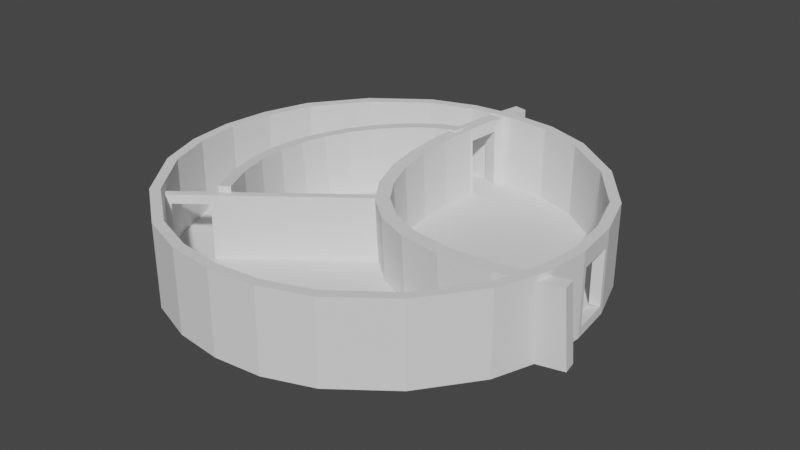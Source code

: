 # Source: LAB.blend  (saved by Blender 3.1.7; exported with 4.5.12 LTS)
import bpy
from mathutils import Matrix  # noqa: F401  (used for matrix-valued properties, if any)

bpy.ops.wm.read_factory_settings(use_empty=True)
scene = bpy.context.scene
scene.name = 'Scene'

# ---- collections
col_collection = bpy.data.collections.new('Collection'); scene.collection.children.link(col_collection)

# ---- world
world_world = bpy.data.worlds.new('World'); scene.world = world_world
world_world.use_nodes = True; world_world.node_tree.nodes.clear()
_N = world_world.node_tree.nodes; _L = world_world.node_tree.links
n0 = _N.new('ShaderNodeOutputWorld'); n0.name = 'World Output'; n0.location = (300, 300)
n1 = _N.new('ShaderNodeBackground'); n1.name = 'Background'; n1.location = (10, 300)
n1.inputs[0].default_value = (0.05088, 0.05088, 0.05088, 1.0)
_L.new(n1.outputs[0], n0.inputs[0])
n0.is_active_output = True
world_world.color = (0.05088, 0.05088, 0.05088)
world_world.use_sun_shadow = False
world_world.sun_shadow_jitter_overblur = 0.0

# ---- meshes
me_cube_001 = bpy.data.meshes.new('Cube.001')
me_cube_001.from_pydata([(-0.749, -0.7483, -0.1488), (-0.713, -0.7124, -0.1098), (-0.713, 0.7137, -0.1479), (-0.749, 0.7497, -0.1088), (0.713, -0.7124, -0.1479), (0.749, -0.7483, -0.1088), (0.713, 0.7137, -0.1479), (0.749, 0.7497, -0.1088), (2.151e-09, 1.057, -0.1488), (2.151e-09, 1.057, -0.1088), (2.151e-09, -1.068, -0.1488), (2.151e-09, -1.068, -0.1088), (-1.064, 0.0006945, -0.1488), (-1.064, 0.0006945, -0.1088), (1.064, 0.0006945, -0.1488), (1.061, 0.02491, -0.1034), (1.762e-09, 0.0006408, -0.1098), (1.762e-09, 0.0006408, -0.1479), (0.4741, 0.9514, -0.1088), (0.4741, -0.956, -0.1488), (0.4741, 0.9514, -0.1488), (0.4741, -0.956, -0.1088), (0.5065, 0.0006408, -0.1098), (0.5065, 0.0006408, -0.1479), (-0.4741, 0.9514, -0.1488), (-0.4741, -0.956, -0.1088), (-0.4741, 0.9514, -0.1088), (-0.4741, -0.956, -0.1488), (-0.5065, 0.0006408, -0.1479), (-0.5065, 0.0006408, -0.1098), (-0.9544, 0.4807, -0.1088), (0.9544, 0.4807, -0.1488), (-0.9544, 0.4807, -0.1488), (0.9544, 0.4807, -0.1088), (1.959e-09, 0.5095, -0.1098), (1.959e-09, 0.5095, -0.1479), (0.5032, 0.5082, -0.1479), (0.5032, 0.5082, -0.1098), (-0.5032, 0.5082, -0.1098), (-0.5032, 0.5082, -0.1479), (-0.9545, -0.4734, -0.1488), (0.9545, -0.4734, -0.1088), (1.956e-09, -0.5082, -0.1098), (1.956e-09, -0.5082, -0.1479), (-0.9545, -0.4734, -0.1088), (0.9545, -0.4734, -0.1488), (0.5033, -0.5038, -0.1098), (0.5033, -0.5038, -0.1479), (-0.5033, -0.5038, -0.1479), (-0.5033, -0.5038, -0.1098), (-1.04, -0.2364, -0.1088), (1.04, -0.2364, -0.1488), (-1.04, -0.2364, -0.1488), (1.04, -0.2364, -0.1088), (1.398e-09, -0.2538, -0.1098), (1.398e-09, -0.2538, -0.1479), (0.5202, -0.2516, -0.1098), (0.5202, -0.2516, -0.1479), (-0.5202, -0.2516, -0.1479), (-0.5202, -0.2516, -0.1098), (-1.035, 0.2407, -0.1488), (1.038, 0.2165, -0.1034), (1.853e-09, 0.2551, -0.1098), (1.853e-09, 0.2551, -0.1479), (0.5176, 0.2544, -0.1479), (0.5176, 0.2544, -0.1098), (-0.5176, 0.2544, -0.1098), (-0.5176, 0.2544, -0.1479), (-1.035, 0.2407, -0.1088), (1.035, 0.2407, -0.1488), (0.2371, 1.036, -0.1488), (0.2371, -1.044, -0.1088), (0.2533, 0.0006711, -0.1479), (0.2371, 1.036, -0.1088), (0.2371, -1.044, -0.1488), (0.2533, 0.0006711, -0.1098), (0.2516, 0.5248, -0.1479), (0.2516, 0.5248, -0.1098), (0.2516, -0.5219, -0.1479), (0.2516, -0.5219, -0.1098), (0.2601, -0.2606, -0.1098), (0.2601, -0.2606, -0.1479), (0.2588, 0.2627, -0.1479), (0.2588, 0.2627, -0.1098), (-0.2371, 1.033, -0.1088), (-0.2371, -1.042, -0.1488), (-0.2533, 0.0006689, -0.1098), (-0.2371, 1.033, -0.1488), (-0.2371, -1.042, -0.1088), (-0.2533, 0.0006689, -0.1479), (-0.2516, 0.5237, -0.1098), (-0.2516, 0.5237, -0.1479), (-0.2516, -0.5207, -0.1098), (-0.2516, -0.5207, -0.1479), (-0.2601, -0.26, -0.1479), (-0.2601, -0.26, -0.1098), (-0.2588, 0.2622, -0.1098), (-0.2588, 0.2622, -0.1479), (-0.9087, -0.4507, -0.1479), (-0.713, -0.7124, -0.1479), (-0.9086, 0.4577, -0.1098), (-0.713, 0.7137, -0.1098), (-0.4514, 0.9057, -0.1479), (-0.749, 0.7497, -0.1488), (0.4514, 0.9057, -0.1098), (0.713, 0.7137, -0.1098), (0.9086, 0.4577, -0.1479), (0.749, 0.7497, -0.1488), (0.9087, -0.4507, -0.1098), (0.713, -0.7124, -0.1098), (0.4514, -0.9101, -0.1479), (0.749, -0.7483, -0.1488), (-0.4514, -0.9101, -0.1098), (-0.749, -0.7483, -0.1088), (0.2257, 0.9858, -0.1478), (2.151e-09, 1.006, -0.1479), (-0.2257, 0.9837, -0.1098), (2.151e-09, 1.006, -0.1098), (-0.2257, -0.9917, -0.1478), (2.151e-09, -1.017, -0.1479), (0.2257, -0.9938, -0.1098), (2.151e-09, -1.017, -0.1098), (-0.985, 0.2291, -0.1478), (-1.013, 0.0006408, -0.1479), (-0.99, -0.2251, -0.1098), (-1.013, 0.0006408, -0.1098), (0.99, -0.2251, -0.1478), (1.013, 0.0006408, -0.1479), (0.988, 0.2049, -0.1042), (1.01, 0.02486, -0.1042), (0.2257, 0.9858, -0.1098), (0.2257, -0.9938, -0.1478), (0.4514, 0.9057, -0.1479), (0.4514, -0.9101, -0.1098), (-0.2257, 0.9837, -0.1478), (-0.2257, -0.9917, -0.1098), (-0.4514, 0.9057, -0.1098), (-0.4514, -0.9101, -0.1479), (-0.985, 0.2291, -0.1098), (0.985, 0.2291, -0.1478), (-0.9086, 0.4577, -0.1479), (0.9086, 0.4577, -0.1098), (-0.99, -0.2251, -0.1478), (0.99, -0.2251, -0.1098), (-0.9087, -0.4507, -0.1098), (0.9087, -0.4507, -0.1479), (-0.9086, 0.4577, 0.2688), (-0.713, 0.7137, 0.2688), (0.4514, 0.9057, 0.2688), (0.713, 0.7137, 0.2688), (0.9087, -0.4507, 0.2688), (0.713, -0.7124, 0.2688), (-0.4514, -0.9101, 0.2688), (-0.713, -0.7124, 0.2688), (-0.2257, 0.9837, 0.2688), (2.151e-09, 1.006, 0.2688), (0.2257, -0.9938, 0.2688), (2.151e-09, -1.017, 0.2688), (-0.99, -0.2251, 0.2688), (-1.013, 0.0006408, 0.2688), (0.988, 0.2049, 0.1817), (1.01, 0.02486, 0.1817), (0.2257, 0.9858, 0.2688), (0.4514, -0.9101, 0.2688), (-0.2257, -0.9917, 0.2688), (-0.4514, 0.9057, 0.2688), (-0.985, 0.2291, 0.2688), (0.9086, 0.4577, 0.2688), (0.99, -0.2251, 0.2688), (-0.9087, -0.4507, 0.2688), (-0.9544, 0.4807, 0.2697), (-0.749, 0.7497, 0.2697), (0.4741, 0.9514, 0.2697), (0.749, 0.7497, 0.2697), (0.9545, -0.4734, 0.2697), (0.749, -0.7483, 0.2697), (-0.4741, -0.956, 0.2697), (-0.749, -0.7483, 0.2697), (-0.2371, 1.033, 0.2697), (2.151e-09, 1.057, 0.2697), (0.2371, -1.044, 0.2697), (2.151e-09, -1.068, 0.2697), (-1.04, -0.2364, 0.2697), (-1.064, 0.0006945, 0.2697), (1.038, 0.2165, 0.1825), (1.061, 0.02491, 0.1825), (0.2371, 1.036, 0.2697), (0.4741, -0.956, 0.2697), (-0.2371, -1.042, 0.2697), (-0.4741, 0.9514, 0.2697), (-1.035, 0.2407, 0.2697), (0.9544, 0.4807, 0.2697), (1.04, -0.2364, 0.2697), (-0.9545, -0.4734, 0.2697), (0.985, 0.2291, -0.1098), (1.013, 0.0006408, -0.1098), (1.035, 0.2407, -0.1088), (1.064, 0.0006945, -0.1088), (1.064, 0.0006945, 0.2697), (1.035, 0.2407, 0.2697), (1.013, 0.0006408, 0.2688), (0.985, 0.2291, 0.2688)], [], [(32, 30, 3, 103), (20, 18, 7, 107), (45, 41, 5, 111), (27, 25, 113, 0), (47, 145, 4, 110), (49, 144, 1, 112), (79, 42, 121, 120), (93, 43, 119, 118), (74, 71, 11, 10), (87, 84, 9, 8), (97, 63, 17, 89), (83, 62, 16, 75), (66, 138, 125, 29), (64, 139, 127, 23), (69, 196, 197, 14), (52, 50, 13, 12), (82, 64, 23, 72), (194, 65, 22, 195), (111, 5, 21, 19), (108, 46, 133, 109), (78, 47, 110, 131), (70, 73, 18, 20), (96, 66, 29, 86), (122, 67, 28, 123), (103, 3, 26, 24), (98, 48, 137, 99), (92, 49, 112, 135), (85, 88, 25, 27), (2, 102, 39, 140), (116, 136, 38, 90), (105, 104, 37, 141), (114, 132, 36, 76), (107, 7, 33, 31), (132, 6, 106, 36), (136, 101, 100, 38), (130, 117, 34, 77), (134, 115, 35, 91), (60, 68, 30, 32), (95, 59, 49, 92), (142, 58, 48, 98), (81, 57, 47, 78), (143, 56, 46, 108), (0, 113, 44, 40), (94, 55, 43, 93), (80, 54, 42, 79), (59, 124, 144, 49), (57, 126, 145, 47), (51, 53, 41, 45), (14, 197, 53, 51), (23, 127, 126, 57), (29, 125, 124, 59), (75, 16, 54, 80), (89, 17, 55, 94), (195, 22, 56, 143), (72, 23, 57, 81), (123, 28, 58, 142), (86, 29, 59, 95), (40, 44, 50, 52), (12, 13, 68, 60), (140, 39, 67, 122), (90, 38, 66, 96), (141, 37, 65, 194), (76, 36, 64, 82), (31, 33, 196, 69), (36, 106, 139, 64), (38, 100, 138, 66), (77, 34, 62, 83), (91, 35, 63, 97), (37, 77, 83, 65), (35, 76, 82, 63), (17, 72, 81, 55), (22, 75, 80, 56), (56, 80, 79, 46), (55, 81, 78, 43), (104, 130, 77, 37), (115, 114, 76, 35), (8, 9, 73, 70), (43, 78, 131, 119), (63, 82, 72, 17), (65, 83, 75, 22), (19, 21, 71, 74), (46, 79, 120, 133), (39, 91, 97, 67), (34, 90, 96, 62), (16, 86, 95, 54), (28, 89, 94, 58), (58, 94, 93, 48), (54, 95, 92, 42), (102, 134, 91, 39), (117, 116, 90, 34), (10, 11, 88, 85), (42, 92, 135, 121), (62, 96, 86, 16), (67, 97, 89, 28), (24, 26, 84, 87), (48, 93, 118, 137), (0, 40, 98, 99), (109, 133, 163, 151), (103, 24, 102, 2), (84, 26, 189, 178), (107, 31, 106, 6), (108, 109, 151, 150), (111, 19, 110, 4), (124, 125, 159, 158), (8, 70, 114, 115), (44, 113, 177, 193), (10, 85, 118, 119), (7, 18, 172, 173), (12, 60, 122, 123), (121, 135, 164, 157), (14, 51, 126, 127), (18, 73, 186, 172), (41, 53, 192, 174), (19, 74, 131, 110), (20, 107, 6, 132), (73, 9, 179, 186), (24, 87, 134, 102), (200, 195, 15, 185), (101, 136, 165, 147), (27, 0, 99, 137), (105, 141, 167, 149), (31, 69, 139, 106), (32, 103, 2, 140), (3, 30, 170, 171), (40, 52, 142, 98), (130, 104, 148, 162), (195, 143, 168, 200), (45, 111, 4, 145), (71, 21, 187, 180), (51, 45, 145, 126), (52, 12, 123, 142), (104, 105, 149, 148), (60, 32, 140, 122), (117, 130, 162, 155), (135, 112, 152, 164), (69, 14, 127, 139), (70, 20, 132, 114), (33, 7, 173, 191), (13, 50, 182, 183), (74, 10, 119, 131), (125, 138, 166, 159), (85, 27, 137, 118), (87, 8, 115, 134), (136, 116, 154, 165), (171, 170, 146, 147), (173, 172, 148, 149), (175, 174, 150, 151), (177, 176, 152, 153), (179, 178, 154, 155), (181, 180, 156, 157), (183, 182, 158, 159), (198, 199, 201, 200), (172, 186, 162, 148), (187, 175, 151, 163), (176, 188, 164, 152), (189, 171, 147, 165), (170, 190, 166, 146), (191, 173, 149, 167), (174, 192, 168, 150), (193, 177, 153, 169), (182, 193, 169, 158), (192, 198, 200, 168), (199, 191, 167, 201), (190, 183, 159, 166), (180, 187, 163, 156), (186, 179, 155, 162), (178, 189, 165, 154), (188, 181, 157, 164), (5, 41, 174, 175), (50, 44, 193, 182), (195, 194, 61, 15), (141, 194, 201, 167), (21, 5, 175, 187), (143, 108, 150, 168), (112, 1, 153, 152), (88, 11, 181, 188), (113, 25, 176, 177), (25, 88, 188, 176), (53, 197, 198, 192), (26, 3, 171, 189), (1, 144, 169, 153), (116, 117, 155, 154), (9, 84, 178, 179), (196, 33, 191, 199), (30, 68, 190, 170), (120, 121, 157, 156), (11, 71, 180, 181), (100, 101, 147, 146), (68, 13, 183, 190), (144, 124, 158, 169), (138, 100, 146, 166), (133, 120, 156, 163), (129, 128, 194, 195), (61, 15, 197, 196), (15, 185, 198, 197), (184, 61, 196, 199), (161, 129, 195, 200), (160, 161, 200, 201), (185, 184, 199, 198), (128, 160, 201, 194), (61, 184, 160, 128), (161, 160, 184, 185)])
_uv = me_cube_001.uv_layers.new(name='UVMap')
_uv.uv.foreach_set('vector', [0.375, 0.1883, 0.625, 0.1883, 0.625, 0.25, 0.375, 0.25, 0.375, 0.4375, 0.625, 0.4375, 0.625, 0.5, 0.375, 0.5, 0.375, 0.6875, 0.625, 0.6875, 0.625, 0.75, 0.375, 0.75, 0.375, 0.9375, 0.625, 0.9375, 0.625, 1.0, 0.375, 1.0, 0.3125, 0.6875, 0.375, 0.6875, 0.375, 0.75, 0.3125, 0.75, 0.8125, 0.6875, 0.875, 0.6875, 0.875, 0.75, 0.8125, 0.75, 0.7187, 0.6896, 0.75, 0.6875, 0.75, 0.75, 0.7186, 0.754, 0.2187, 0.6895, 0.25, 0.6875, 0.25, 0.75, 0.2186, 0.7538, 0.3752, 0.8447, 0.6248, 0.8447, 0.625, 0.875, 0.375, 0.875, 0.3752, 0.3446, 0.6248, 0.3446, 0.625, 0.375, 0.375, 0.375, 0.2187, 0.5924, 0.25, 0.5934, 0.25, 0.625, 0.2188, 0.625, 0.7187, 0.5924, 0.75, 0.5934, 0.75, 0.625, 0.7188, 0.625, 0.8125, 0.5934, 0.875, 0.5934, 0.875, 0.625, 0.8125, 0.625, 0.3125, 0.5934, 0.375, 0.5934, 0.375, 0.625, 0.3125, 0.625, 0.375, 0.5934, 0.625, 0.5934, 0.625, 0.625, 0.375, 0.625, 0.375, 0.09375, 0.625, 0.09375, 0.625, 0.125, 0.375, 0.125, 0.2813, 0.5924, 0.3125, 0.5934, 0.3125, 0.625, 0.2812, 0.625, 0.625, 0.5934, 0.6875, 0.5934, 0.6875, 0.625, 0.625, 0.625, 0.375, 0.75, 0.625, 0.75, 0.625, 0.8125, 0.375, 0.8125, 0.625, 0.6875, 0.6875, 0.6875, 0.6875, 0.75, 0.625, 0.75, 0.2813, 0.6896, 0.3125, 0.6875, 0.3125, 0.75, 0.2814, 0.754, 0.3752, 0.4054, 0.6248, 0.4054, 0.625, 0.4375, 0.375, 0.4375, 0.7813, 0.5924, 0.8125, 0.5934, 0.8125, 0.625, 0.7812, 0.625, 0.125, 0.5934, 0.1875, 0.5934, 0.1875, 0.625, 0.125, 0.625, 0.375, 0.25, 0.625, 0.25, 0.625, 0.3125, 0.375, 0.3125, 0.125, 0.6875, 0.1875, 0.6875, 0.1875, 0.75, 0.125, 0.75, 0.7813, 0.6895, 0.8125, 0.6875, 0.8125, 0.75, 0.7814, 0.7538, 0.3752, 0.9054, 0.6248, 0.9054, 0.625, 0.9375, 0.375, 0.9375, 0.125, 0.5, 0.1875, 0.5, 0.1875, 0.5617, 0.125, 0.5617, 0.7814, 0.4962, 0.8125, 0.5, 0.8125, 0.5617, 0.7813, 0.5597, 0.625, 0.5, 0.6875, 0.5, 0.6875, 0.5617, 0.625, 0.5617, 0.2814, 0.4959, 0.3125, 0.5, 0.3125, 0.5617, 0.2813, 0.5596, 0.375, 0.5, 0.625, 0.5, 0.625, 0.5617, 0.375, 0.5617, 0.3125, 0.5, 0.375, 0.5, 0.375, 0.5617, 0.3125, 0.5617, 0.8125, 0.5, 0.875, 0.5, 0.875, 0.5617, 0.8125, 0.5617, 0.7186, 0.4959, 0.75, 0.5, 0.75, 0.5617, 0.7187, 0.5596, 0.2186, 0.4962, 0.25, 0.5, 0.25, 0.5617, 0.2187, 0.5597, 0.375, 0.1566, 0.625, 0.1566, 0.625, 0.1883, 0.375, 0.1883, 0.7813, 0.6572, 0.8125, 0.6562, 0.8125, 0.6875, 0.7813, 0.6895, 0.125, 0.6562, 0.1875, 0.6563, 0.1875, 0.6875, 0.125, 0.6875, 0.2813, 0.6572, 0.3125, 0.6562, 0.3125, 0.6875, 0.2813, 0.6896, 0.625, 0.6562, 0.6875, 0.6563, 0.6875, 0.6875, 0.625, 0.6875, 0.375, 0.0, 0.625, 0.0, 0.625, 0.0625, 0.375, 0.0625, 0.2187, 0.6572, 0.25, 0.6562, 0.25, 0.6875, 0.2187, 0.6895, 0.7187, 0.6572, 0.75, 0.6562, 0.75, 0.6875, 0.7187, 0.6896, 0.8125, 0.6562, 0.875, 0.6562, 0.875, 0.6875, 0.8125, 0.6875, 0.3125, 0.6562, 0.375, 0.6562, 0.375, 0.6875, 0.3125, 0.6875, 0.375, 0.6562, 0.625, 0.6562, 0.625, 0.6875, 0.375, 0.6875, 0.375, 0.625, 0.625, 0.625, 0.625, 0.6562, 0.375, 0.6562, 0.3125, 0.625, 0.375, 0.625, 0.375, 0.6562, 0.3125, 0.6562, 0.8125, 0.625, 0.875, 0.625, 0.875, 0.6562, 0.8125, 0.6562, 0.7188, 0.625, 0.75, 0.625, 0.75, 0.6562, 0.7187, 0.6572, 0.2188, 0.625, 0.25, 0.625, 0.25, 0.6562, 0.2187, 0.6572, 0.625, 0.625, 0.6875, 0.625, 0.6875, 0.6563, 0.625, 0.6562, 0.2812, 0.625, 0.3125, 0.625, 0.3125, 0.6562, 0.2813, 0.6572, 0.125, 0.625, 0.1875, 0.625, 0.1875, 0.6563, 0.125, 0.6562, 0.7812, 0.625, 0.8125, 0.625, 0.8125, 0.6562, 0.7813, 0.6572, 0.375, 0.0625, 0.625, 0.0625, 0.625, 0.09375, 0.375, 0.09375, 0.375, 0.125, 0.625, 0.125, 0.625, 0.1566, 0.375, 0.1566, 0.125, 0.5617, 0.1875, 0.5617, 0.1875, 0.5934, 0.125, 0.5934, 0.7813, 0.5597, 0.8125, 0.5617, 0.8125, 0.5934, 0.7813, 0.5924, 0.625, 0.5617, 0.6875, 0.5617, 0.6875, 0.5934, 0.625, 0.5934, 0.2813, 0.5596, 0.3125, 0.5617, 0.3125, 0.5934, 0.2813, 0.5924, 0.375, 0.5617, 0.625, 0.5617, 0.625, 0.5934, 0.375, 0.5934, 0.3125, 0.5617, 0.375, 0.5617, 0.375, 0.5934, 0.3125, 0.5934, 0.8125, 0.5617, 0.875, 0.5617, 0.875, 0.5934, 0.8125, 0.5934, 0.7187, 0.5596, 0.75, 0.5617, 0.75, 0.5934, 0.7187, 0.5924, 0.2187, 0.5597, 0.25, 0.5617, 0.25, 0.5934, 0.2187, 0.5924, 0.6875, 0.5617, 0.7187, 0.5596, 0.7187, 0.5924, 0.6875, 0.5934, 0.25, 0.5617, 0.2813, 0.5596, 0.2813, 0.5924, 0.25, 0.5934, 0.25, 0.625, 0.2812, 0.625, 0.2813, 0.6572, 0.25, 0.6562, 0.6875, 0.625, 0.7188, 0.625, 0.7187, 0.6572, 0.6875, 0.6563, 0.6875, 0.6563, 0.7187, 0.6572, 0.7187, 0.6896, 0.6875, 0.6875, 0.25, 0.6562, 0.2813, 0.6572, 0.2813, 0.6896, 0.25, 0.6875, 0.6875, 0.5, 0.7186, 0.4959, 0.7187, 0.5596, 0.6875, 0.5617, 0.25, 0.5, 0.2814, 0.4959, 0.2813, 0.5596, 0.25, 0.5617, 0.375, 0.375, 0.625, 0.375, 0.6248, 0.4054, 0.3752, 0.4054, 0.25, 0.6875, 0.2813, 0.6896, 0.2814, 0.754, 0.25, 0.75, 0.25, 0.5934, 0.2813, 0.5924, 0.2812, 0.625, 0.25, 0.625, 0.6875, 0.5934, 0.7187, 0.5924, 0.7188, 0.625, 0.6875, 0.625, 0.375, 0.8125, 0.625, 0.8125, 0.6248, 0.8447, 0.3752, 0.8447, 0.6875, 0.6875, 0.7187, 0.6896, 0.7186, 0.754, 0.6875, 0.75, 0.1875, 0.5617, 0.2187, 0.5597, 0.2187, 0.5924, 0.1875, 0.5934, 0.75, 0.5617, 0.7813, 0.5597, 0.7813, 0.5924, 0.75, 0.5934, 0.75, 0.625, 0.7812, 0.625, 0.7813, 0.6572, 0.75, 0.6562, 0.1875, 0.625, 0.2188, 0.625, 0.2187, 0.6572, 0.1875, 0.6563, 0.1875, 0.6563, 0.2187, 0.6572, 0.2187, 0.6895, 0.1875, 0.6875, 0.75, 0.6562, 0.7813, 0.6572, 0.7813, 0.6895, 0.75, 0.6875, 0.1875, 0.5, 0.2186, 0.4962, 0.2187, 0.5597, 0.1875, 0.5617, 0.75, 0.5, 0.7814, 0.4962, 0.7813, 0.5597, 0.75, 0.5617, 0.375, 0.875, 0.625, 0.875, 0.6248, 0.9054, 0.3752, 0.9054, 0.75, 0.6875, 0.7813, 0.6895, 0.7814, 0.7538, 0.75, 0.75, 0.75, 0.5934, 0.7813, 0.5924, 0.7812, 0.625, 0.75, 0.625, 0.1875, 0.5934, 0.2187, 0.5924, 0.2188, 0.625, 0.1875, 0.625, 0.375, 0.3125, 0.625, 0.3125, 0.6248, 0.3446, 0.3752, 0.3446, 0.1875, 0.6875, 0.2187, 0.6895, 0.2186, 0.7538, 0.1875, 0.75, 0.375, 0.0, 0.375, 0.0625, 0.375, 0.0625, 0.375, 0.0, 0.625, 0.75, 0.6875, 0.75, 0.6875, 0.75, 0.625, 0.75, 0.375, 0.25, 0.375, 0.3125, 0.375, 0.3125, 0.375, 0.25, 0.6248, 0.3446, 0.625, 0.3125, 0.625, 0.3125, 0.6248, 0.3446, 0.375, 0.5, 0.375, 0.5617, 0.375, 0.5617, 0.375, 0.5, 0.625, 0.6875, 0.625, 0.75, 0.625, 0.75, 0.625, 0.6875, 0.375, 0.75, 0.375, 0.8125, 0.375, 0.8125, 0.375, 0.75, 0.875, 0.6562, 0.875, 0.625, 0.875, 0.625, 0.875, 0.6562, 0.375, 0.375, 0.3752, 0.4054, 0.3752, 0.4054, 0.375, 0.375, 0.625, 0.0625, 0.625, 0.0, 0.625, 0.0, 0.625, 0.0625, 0.375, 0.875, 0.3752, 0.9054, 0.3752, 0.9054, 0.375, 0.875, 0.625, 0.5, 0.625, 0.4375, 0.625, 0.4375, 0.625, 0.5, 0.375, 0.125, 0.375, 0.1566, 0.375, 0.1566, 0.375, 0.125, 0.75, 0.75, 0.7814, 0.7538, 0.7814, 0.7538, 0.75, 0.75, 0.375, 0.625, 0.375, 0.6562, 0.375, 0.6562, 0.375, 0.625, 0.625, 0.4375, 0.6248, 0.4054, 0.6248, 0.4054, 0.625, 0.4375, 0.625, 0.6875, 0.625, 0.6562, 0.625, 0.6562, 0.625, 0.6875, 0.375, 0.8125, 0.3752, 0.8447, 0.3752, 0.8447, 0.375, 0.8125, 0.375, 0.4375, 0.375, 0.5, 0.375, 0.5, 0.375, 0.4375, 0.6248, 0.4054, 0.625, 0.375, 0.625, 0.375, 0.6248, 0.4054, 0.375, 0.3125, 0.3752, 0.3446, 0.3752, 0.3446, 0.375, 0.3125, 0.625, 0.625, 0.625, 0.625, 0.625, 0.6218, 0.625, 0.6218, 0.875, 0.5, 0.8125, 0.5, 0.8125, 0.5, 0.875, 0.5, 0.375, 0.9375, 0.375, 1.0, 0.375, 1.0, 0.375, 0.9375, 0.625, 0.5, 0.625, 0.5617, 0.625, 0.5617, 0.625, 0.5, 0.375, 0.5617, 0.375, 0.5934, 0.375, 0.5934, 0.375, 0.5617, 0.375, 0.1883, 0.375, 0.25, 0.375, 0.25, 0.375, 0.1883, 0.625, 0.25, 0.625, 0.1883, 0.625, 0.1883, 0.625, 0.25, 0.375, 0.0625, 0.375, 0.09375, 0.375, 0.09375, 0.375, 0.0625, 0.7186, 0.4959, 0.6875, 0.5, 0.6875, 0.5, 0.7186, 0.4959, 0.625, 0.625, 0.625, 0.6562, 0.625, 0.6562, 0.625, 0.625, 0.375, 0.6875, 0.375, 0.75, 0.375, 0.75, 0.375, 0.6875, 0.6248, 0.8447, 0.625, 0.8125, 0.625, 0.8125, 0.6248, 0.8447, 0.375, 0.6562, 0.375, 0.6875, 0.375, 0.6875, 0.375, 0.6562, 0.375, 0.09375, 0.375, 0.125, 0.375, 0.125, 0.375, 0.09375, 0.6875, 0.5, 0.625, 0.5, 0.625, 0.5, 0.6875, 0.5, 0.375, 0.1566, 0.375, 0.1883, 0.375, 0.1883, 0.375, 0.1566, 0.75, 0.5, 0.7186, 0.4959, 0.7186, 0.4959, 0.75, 0.5, 0.7814, 0.7538, 0.8125, 0.75, 0.8125, 0.75, 0.7814, 0.7538, 0.375, 0.5934, 0.375, 0.625, 0.375, 0.625, 0.375, 0.5934, 0.3752, 0.4054, 0.375, 0.4375, 0.375, 0.4375, 0.3752, 0.4054, 0.625, 0.5617, 0.625, 0.5, 0.625, 0.5, 0.625, 0.5617, 0.625, 0.125, 0.625, 0.09375, 0.625, 0.09375, 0.625, 0.125, 0.3752, 0.8447, 0.375, 0.875, 0.375, 0.875, 0.3752, 0.8447, 0.875, 0.625, 0.875, 0.5934, 0.875, 0.5934, 0.875, 0.625, 0.3752, 0.9054, 0.375, 0.9375, 0.375, 0.9375, 0.3752, 0.9054, 0.3752, 0.3446, 0.375, 0.375, 0.375, 0.375, 0.3752, 0.3446, 0.8125, 0.5, 0.7814, 0.4962, 0.7814, 0.4962, 0.8125, 0.5, 0.625, 0.25, 0.625, 0.1883, 0.625, 0.1883, 0.625, 0.25, 0.625, 0.5, 0.625, 0.4375, 0.625, 0.4375, 0.625, 0.5, 0.625, 0.75, 0.625, 0.6875, 0.625, 0.6875, 0.625, 0.75, 0.625, 1.0, 0.625, 0.9375, 0.625, 0.9375, 0.625, 1.0, 0.625, 0.375, 0.6248, 0.3446, 0.6248, 0.3446, 0.625, 0.375, 0.625, 0.875, 0.6248, 0.8447, 0.6248, 0.8447, 0.625, 0.875, 0.625, 0.125, 0.625, 0.09375, 0.625, 0.09375, 0.625, 0.125, 0.625, 0.625, 0.625, 0.5934, 0.625, 0.5934, 0.625, 0.625, 0.625, 0.4375, 0.6248, 0.4054, 0.6248, 0.4054, 0.625, 0.4375, 0.625, 0.8125, 0.625, 0.75, 0.625, 0.75, 0.625, 0.8125, 0.625, 0.9375, 0.6248, 0.9054, 0.6248, 0.9054, 0.625, 0.9375, 0.625, 0.3125, 0.625, 0.25, 0.625, 0.25, 0.625, 0.3125, 0.625, 0.1883, 0.625, 0.1566, 0.625, 0.1566, 0.625, 0.1883, 0.625, 0.5617, 0.625, 0.5, 0.625, 0.5, 0.625, 0.5617, 0.625, 0.6875, 0.625, 0.6562, 0.625, 0.6562, 0.625, 0.6875, 0.625, 0.0625, 0.625, 0.0, 0.625, 0.0, 0.625, 0.0625, 0.625, 0.09375, 0.625, 0.0625, 0.625, 0.0625, 0.625, 0.09375, 0.625, 0.6562, 0.625, 0.625, 0.625, 0.625, 0.625, 0.6562, 0.625, 0.5934, 0.625, 0.5617, 0.625, 0.5617, 0.625, 0.5934, 0.625, 0.1566, 0.625, 0.125, 0.625, 0.125, 0.625, 0.1566, 0.6248, 0.8447, 0.625, 0.8125, 0.625, 0.8125, 0.6248, 0.8447, 0.6248, 0.4054, 0.625, 0.375, 0.625, 0.375, 0.6248, 0.4054, 0.6248, 0.3446, 0.625, 0.3125, 0.625, 0.3125, 0.6248, 0.3446, 0.6248, 0.9054, 0.625, 0.875, 0.625, 0.875, 0.6248, 0.9054, 0.625, 0.75, 0.625, 0.6875, 0.625, 0.6875, 0.625, 0.75, 0.625, 0.09375, 0.625, 0.0625, 0.625, 0.0625, 0.625, 0.09375, 0.625, 0.625, 0.625, 0.5934, 0.625, 0.5966, 0.625, 0.6218, 0.625, 0.5617, 0.625, 0.5934, 0.625, 0.5934, 0.625, 0.5617, 0.625, 0.8125, 0.625, 0.75, 0.625, 0.75, 0.625, 0.8125, 0.625, 0.6562, 0.625, 0.6875, 0.625, 0.6875, 0.625, 0.6562, 0.8125, 0.75, 0.875, 0.75, 0.875, 0.75, 0.8125, 0.75, 0.6248, 0.9054, 0.625, 0.875, 0.625, 0.875, 0.6248, 0.9054, 0.625, 1.0, 0.625, 0.9375, 0.625, 0.9375, 0.625, 1.0, 0.625, 0.9375, 0.6248, 0.9054, 0.6248, 0.9054, 0.625, 0.9375, 0.625, 0.6562, 0.625, 0.625, 0.625, 0.625, 0.625, 0.6562, 0.625, 0.3125, 0.625, 0.25, 0.625, 0.25, 0.625, 0.3125, 0.875, 0.75, 0.875, 0.6875, 0.875, 0.6875, 0.875, 0.75, 0.7814, 0.4962, 0.75, 0.5, 0.75, 0.5, 0.7814, 0.4962, 0.625, 0.375, 0.6248, 0.3446, 0.6248, 0.3446, 0.625, 0.375, 0.625, 0.5934, 0.625, 0.5617, 0.625, 0.5617, 0.625, 0.5934, 0.625, 0.1883, 0.625, 0.1566, 0.625, 0.1566, 0.625, 0.1883, 0.7186, 0.754, 0.75, 0.75, 0.75, 0.75, 0.7186, 0.754, 0.625, 0.875, 0.6248, 0.8447, 0.6248, 0.8447, 0.625, 0.875, 0.875, 0.5617, 0.875, 0.5, 0.875, 0.5, 0.875, 0.5617, 0.625, 0.1566, 0.625, 0.125, 0.625, 0.125, 0.625, 0.1566, 0.875, 0.6875, 0.875, 0.6562, 0.875, 0.6562, 0.875, 0.6875, 0.875, 0.5934, 0.875, 0.5617, 0.875, 0.5617, 0.875, 0.5934, 0.6875, 0.75, 0.7186, 0.754, 0.7186, 0.754, 0.6875, 0.75, 0.625, 0.6216, 0.625, 0.5967, 0.625, 0.5934, 0.625, 0.625, 0.625, 0.5966, 0.625, 0.6218, 0.625, 0.625, 0.625, 0.5934, 0.625, 0.6218, 0.625, 0.6218, 0.625, 0.625, 0.625, 0.625, 0.625, 0.5966, 0.625, 0.5966, 0.625, 0.5934, 0.625, 0.5934, 0.625, 0.6216, 0.625, 0.6216, 0.625, 0.625, 0.625, 0.625, 0.625, 0.5967, 0.625, 0.6216, 0.625, 0.625, 0.625, 0.5934, 0.625, 0.6218, 0.625, 0.5966, 0.625, 0.5934, 0.625, 0.625, 0.625, 0.5967, 0.625, 0.5967, 0.625, 0.5934, 0.625, 0.5934, 0.625, 0.5966, 0.625, 0.5966, 0.625, 0.5967, 0.625, 0.5967, 0.625, 0.6216, 0.625, 0.5967, 0.625, 0.5966, 0.625, 0.6218])
me_cube_001.use_remesh_fix_poles = True
me_cube_001.use_remesh_preserve_attributes = False
me_cube_001.update()
me_beziercurve = bpy.data.meshes.new('BezierCurve')
me_beziercurve.from_pydata([(-0.1093, 16.68, -2.762), (-0.1093, 16.68, 3.238), (-0.7637, 13.81, -3.797), (-0.7815, 13.68, 2.158), (-1.01, 11.45, -3.838), (-1.038, 11.22, 2.114), (-1.305, 8.605, -2.963), (-1.344, 8.352, 3.032), (-1.246, 6.017, -3.083), (-1.284, 5.721, 2.909), (-0.8519, 3.597, -3.207), (-0.8858, 3.279, 2.784), (-0.05838, 1.412, -3.321), (-0.09258, 1.095, 2.671), (1.202, -0.4669, -3.41), (1.152, -0.7617, 2.582), (2.995, -1.964, -3.461), (2.907, -2.227, 2.532), (5.38, -3.002, -3.459), (5.235, -3.24, 2.534), (8.412, -3.507, -3.39), (8.206, -3.734, 2.603), (12.15, -3.412, -3.239), (11.89, -3.639, 2.751), (16.65, -2.648, -2.994), (16.34, -2.883, 2.994), (-1.088, 16.88, -2.762), (-1.088, 16.88, 3.238), (-1.747, 14.07, -3.797), (-1.765, 13.95, 2.157), (-2.003, 11.62, -3.841), (-2.031, 11.39, 2.112), (-2.305, 8.633, -2.968), (-2.344, 8.38, 3.026), (-2.242, 5.926, -3.094), (-2.279, 5.63, 2.899), (-1.82, 3.346, -3.226), (-1.854, 3.027, 2.766), (-0.9503, 0.9607, -3.35), (-0.9845, 0.6436, 2.642), (0.4585, -1.135, -3.449), (0.409, -1.429, 2.543), (2.47, -2.814, -3.506), (2.382, -3.077, 2.487), (5.097, -3.96, -3.504), (4.952, -4.198, 2.49), (8.343, -4.504, -3.43), (8.138, -4.731, 2.563), (12.25, -4.406, -3.273), (11.98, -4.634, 2.717), (16.82, -3.633, -3.024), (16.51, -3.868, 2.964), (-0.6744, 14.0, -3.886), (-0.6964, 13.9, 3.21), (-1.129, 11.1, 3.137), (-1.094, 11.29, -3.958), (-1.658, 14.18, -3.887), (-1.68, 14.08, 3.21), (-2.122, 11.22, 3.135), (-2.087, 11.41, -3.96)], [], [(1, 53, 52, 0), (54, 7, 6, 55), (7, 9, 8, 6), (9, 11, 10, 8), (11, 13, 12, 10), (13, 15, 14, 12), (15, 17, 16, 14), (17, 19, 18, 16), (19, 21, 20, 18), (21, 23, 22, 20), (23, 25, 24, 22), (27, 26, 56, 57), (58, 59, 32, 33), (33, 32, 34, 35), (35, 34, 36, 37), (37, 36, 38, 39), (39, 38, 40, 41), (41, 40, 42, 43), (43, 42, 44, 45), (45, 44, 46, 47), (47, 46, 48, 49), (49, 48, 50, 51), (1, 0, 26, 27), (53, 1, 27, 57), (0, 52, 56, 26), (54, 53, 57, 58), (52, 55, 59, 56), (7, 54, 58, 33), (55, 6, 32, 59), (9, 7, 33, 35), (6, 8, 34, 32), (11, 9, 35, 37), (8, 10, 36, 34), (13, 11, 37, 39), (10, 12, 38, 36), (15, 13, 39, 41), (12, 14, 40, 38), (17, 15, 41, 43), (14, 16, 42, 40), (19, 17, 43, 45), (16, 18, 44, 42), (21, 19, 45, 47), (18, 20, 46, 44), (23, 21, 47, 49), (20, 22, 48, 46), (25, 23, 49, 51), (24, 25, 51, 50), (22, 24, 50, 48), (3, 2, 52, 53), (5, 3, 53, 54), (4, 5, 54, 55), (2, 4, 55, 52), (28, 29, 57, 56), (29, 31, 58, 57), (31, 30, 59, 58), (30, 28, 56, 59), (3, 29, 28, 2), (5, 4, 30, 31), (5, 31, 29, 3)])
_uv = me_beziercurve.uv_layers.new(name='UVMap')
_uv.uv.foreach_set('vector', [0.0, 1.0, 0.08333, 1.0, 0.08333, 0.0, 0.0, 0.0, 0.1667, 1.0, 0.25, 1.0, 0.25, 0.0, 0.1667, 0.0, 0.25, 1.0, 0.3333, 1.0, 0.3333, 0.0, 0.25, 0.0, 0.3333, 1.0, 0.4167, 1.0, 0.4167, 0.0, 0.3333, 0.0, 0.4167, 1.0, 0.5, 1.0, 0.5, 0.0, 0.4167, 0.0, 0.5, 1.0, 0.5833, 1.0, 0.5833, 0.0, 0.5, 0.0, 0.5833, 1.0, 0.6667, 1.0, 0.6667, 0.0, 0.5833, 0.0, 0.6667, 1.0, 0.75, 1.0, 0.75, 0.0, 0.6667, 0.0, 0.75, 1.0, 0.8333, 1.0, 0.8333, 0.0, 0.75, 0.0, 0.8333, 1.0, 0.9167, 1.0, 0.9167, 0.0, 0.8333, 0.0, 0.9167, 1.0, 1.0, 1.0, 1.0, 0.0, 0.9167, 0.0, 0.0, 1.0, 0.0, 0.0, 0.08333, 0.0, 0.08333, 1.0, 0.1667, 1.0, 0.1667, 0.0, 0.25, 0.0, 0.25, 1.0, 0.25, 1.0, 0.25, 0.0, 0.3333, 0.0, 0.3333, 1.0, 0.3333, 1.0, 0.3333, 0.0, 0.4167, 0.0, 0.4167, 1.0, 0.4167, 1.0, 0.4167, 0.0, 0.5, 0.0, 0.5, 1.0, 0.5, 1.0, 0.5, 0.0, 0.5833, 0.0, 0.5833, 1.0, 0.5833, 1.0, 0.5833, 0.0, 0.6667, 0.0, 0.6667, 1.0, 0.6667, 1.0, 0.6667, 0.0, 0.75, 0.0, 0.75, 1.0, 0.75, 1.0, 0.75, 0.0, 0.8333, 0.0, 0.8333, 1.0, 0.8333, 1.0, 0.8333, 0.0, 0.9167, 0.0, 0.9167, 1.0, 0.9167, 1.0, 0.9167, 0.0, 1.0, 0.0, 1.0, 1.0, 0.0, 1.0, 0.0, 0.0, 0.0, 0.0, 0.0, 1.0, 0.08333, 1.0, 0.0, 1.0, 0.0, 1.0, 0.08333, 1.0, 0.0, 0.0, 0.08333, 0.0, 0.08333, 0.0, 0.0, 0.0, 0.1667, 1.0, 0.08333, 1.0, 0.08333, 1.0, 0.1667, 1.0, 0.08333, 0.0, 0.1667, 0.0, 0.1667, 0.0, 0.08333, 0.0, 0.25, 1.0, 0.1667, 1.0, 0.1667, 1.0, 0.25, 1.0, 0.1667, 0.0, 0.25, 0.0, 0.25, 0.0, 0.1667, 0.0, 0.3333, 1.0, 0.25, 1.0, 0.25, 1.0, 0.3333, 1.0, 0.25, 0.0, 0.3333, 0.0, 0.3333, 0.0, 0.25, 0.0, 0.4167, 1.0, 0.3333, 1.0, 0.3333, 1.0, 0.4167, 1.0, 0.3333, 0.0, 0.4167, 0.0, 0.4167, 0.0, 0.3333, 0.0, 0.5, 1.0, 0.4167, 1.0, 0.4167, 1.0, 0.5, 1.0, 0.4167, 0.0, 0.5, 0.0, 0.5, 0.0, 0.4167, 0.0, 0.5833, 1.0, 0.5, 1.0, 0.5, 1.0, 0.5833, 1.0, 0.5, 0.0, 0.5833, 0.0, 0.5833, 0.0, 0.5, 0.0, 0.6667, 1.0, 0.5833, 1.0, 0.5833, 1.0, 0.6667, 1.0, 0.5833, 0.0, 0.6667, 0.0, 0.6667, 0.0, 0.5833, 0.0, 0.75, 1.0, 0.6667, 1.0, 0.6667, 1.0, 0.75, 1.0, 0.6667, 0.0, 0.75, 0.0, 0.75, 0.0, 0.6667, 0.0, 0.8333, 1.0, 0.75, 1.0, 0.75, 1.0, 0.8333, 1.0, 0.75, 0.0, 0.8333, 0.0, 0.8333, 0.0, 0.75, 0.0, 0.9167, 1.0, 0.8333, 1.0, 0.8333, 1.0, 0.9167, 1.0, 0.8333, 0.0, 0.9167, 0.0, 0.9167, 0.0, 0.8333, 0.0, 1.0, 1.0, 0.9167, 1.0, 0.9167, 1.0, 1.0, 1.0, 1.0, 0.0, 1.0, 1.0, 1.0, 1.0, 1.0, 0.0, 0.9167, 0.0, 1.0, 0.0, 1.0, 0.0, 0.9167, 0.0, 0.1002, 0.9048, 0.1006, 0.09521, 0.08333, 0.0, 0.08333, 1.0, 0.1498, 0.9048, 0.1002, 0.9048, 0.08333, 1.0, 0.1667, 1.0, 0.1494, 0.09521, 0.1498, 0.9048, 0.1667, 1.0, 0.1667, 0.0, 0.1006, 0.09521, 0.1494, 0.09521, 0.1667, 0.0, 0.08333, 0.0, 0.1002, 0.09521, 0.09984, 0.9048, 0.08333, 1.0, 0.08333, 0.0, 0.09984, 0.9048, 0.1502, 0.9048, 0.1667, 1.0, 0.08333, 1.0, 0.1502, 0.9048, 0.1498, 0.09521, 0.1667, 0.0, 0.1667, 1.0, 0.1498, 0.09521, 0.1002, 0.09521, 0.08333, 0.0, 0.1667, 0.0, 0.1002, 0.9048, 0.09984, 0.9048, 0.1002, 0.09521, 0.1006, 0.09521, 0.1498, 0.9048, 0.1494, 0.09521, 0.1498, 0.09521, 0.1502, 0.9048, 0.1498, 0.9048, 0.1502, 0.9048, 0.09984, 0.9048, 0.1002, 0.9048])
me_beziercurve.use_remesh_fix_poles = True
me_beziercurve.use_remesh_preserve_attributes = False
me_beziercurve.update()
me_cube_003 = bpy.data.meshes.new('Cube.003')
me_cube_003.from_pydata([(-0.7579, -1.024, -0.9742), (-0.7579, -1.024, 0.9742), (-4.225, 1.337, -0.9742), (-4.225, 1.337, 0.9742), (1.191, -1.024, -0.9742), (1.191, -1.024, 0.9742), (-2.277, 1.337, -0.9742), (-2.277, 1.337, 0.9742), (-1.526, -0.5012, -0.9403), (-1.595, -0.4541, 0.9742), (0.4229, -0.5012, -0.9403), (0.3537, -0.4541, 0.9742), (-0.9234, -0.9113, -0.9403), (1.094, -0.9584, 0.9742), (-0.8542, -0.9584, 0.9742), (1.025, -0.9113, -0.9403), (-0.7579, -1.024, 0.8554), (-4.225, 1.337, 0.8554), (-2.277, 1.337, 0.8554), (1.191, -1.024, 0.8554), (0.4229, -0.5012, 0.7219), (-1.526, -0.5012, 0.7219), (-0.9234, -0.9113, 0.7219), (1.025, -0.9113, 0.7219), (1.094, -0.9584, -0.9742), (0.3537, -0.4541, -0.9742), (0.3537, -0.4541, 0.8554), (-1.595, -0.4541, 0.8554), (-1.595, -0.4541, -0.9742), (-0.8542, -0.9584, -0.9742), (-0.8542, -0.9584, 0.8554), (1.094, -0.9584, 0.8554)], [], [(27, 9, 3, 17), (17, 3, 7, 18), (31, 13, 5, 19), (19, 5, 1, 16), (29, 24, 4, 0), (13, 14, 1, 5), (7, 3, 9, 11), (2, 6, 25, 28), (18, 7, 11, 26), (30, 14, 9, 27), (16, 1, 14, 30), (11, 9, 14, 13), (28, 25, 24, 29), (26, 11, 13, 31), (10, 20, 21, 8), (0, 16, 30, 29), (12, 22, 23, 15), (6, 18, 26, 25), (4, 19, 16, 0), (24, 31, 19, 4), (2, 17, 18, 6), (28, 27, 17, 2), (10, 15, 24, 25), (20, 10, 25, 26), (8, 21, 27, 28), (12, 8, 28, 29), (22, 12, 29, 30), (15, 23, 31, 24), (23, 20, 26, 31), (21, 22, 30, 27), (20, 23, 22, 21)])
_uv = me_cube_003.uv_layers.new(name='UVMap')
_uv.uv.foreach_set('vector', [0.6098, 0.06034, 0.625, 0.06034, 0.625, 0.25, 0.6098, 0.25, 0.6098, 0.25, 0.625, 0.25, 0.625, 0.5, 0.6098, 0.5, 0.6098, 0.7431, 0.625, 0.7431, 0.625, 0.75, 0.6098, 0.75, 0.6098, 0.75, 0.625, 0.75, 0.625, 1.0, 0.6098, 1.0, 0.125, 0.7431, 0.375, 0.7431, 0.375, 0.75, 0.125, 0.75, 0.625, 0.7431, 0.875, 0.7431, 0.875, 0.75, 0.625, 0.75, 0.625, 0.5, 0.875, 0.5, 0.875, 0.6897, 0.625, 0.6897, 0.125, 0.5, 0.375, 0.5, 0.375, 0.6897, 0.125, 0.6897, 0.6098, 0.5, 0.625, 0.5, 0.625, 0.6897, 0.6098, 0.6897, 0.6098, 0.006947, 0.625, 0.006947, 0.625, 0.06034, 0.6098, 0.06034, 0.6098, 0.0, 0.625, 0.0, 0.625, 0.006947, 0.6098, 0.006947, 0.625, 0.6897, 0.875, 0.6897, 0.875, 0.7431, 0.625, 0.7431, 0.125, 0.6897, 0.375, 0.6897, 0.375, 0.7431, 0.125, 0.7431, 0.6098, 0.6897, 0.625, 0.6897, 0.625, 0.7431, 0.6098, 0.7431, 0.3857, 0.6946, 0.599, 0.6946, 0.599, 0.05535, 0.3857, 0.05535, 0.375, 0.0, 0.6098, 0.0, 0.6098, 0.006947, 0.375, 0.006947, 0.3857, 0.01193, 0.599, 0.01193, 0.599, 0.7381, 0.3857, 0.7381, 0.375, 0.5, 0.6098, 0.5, 0.6098, 0.6897, 0.375, 0.6897, 0.375, 0.75, 0.6098, 0.75, 0.6098, 1.0, 0.375, 1.0, 0.375, 0.7431, 0.6098, 0.7431, 0.6098, 0.75, 0.375, 0.75, 0.375, 0.25, 0.6098, 0.25, 0.6098, 0.5, 0.375, 0.5, 0.375, 0.06034, 0.6098, 0.06034, 0.6098, 0.25, 0.375, 0.25, 0.3857, 0.6946, 0.3857, 0.7381, 0.375, 0.7431, 0.375, 0.6897, 0.599, 0.6946, 0.3857, 0.6946, 0.375, 0.6897, 0.6098, 0.6897, 0.3857, 0.05535, 0.599, 0.05535, 0.6098, 0.06034, 0.375, 0.06034, 0.3857, 0.01193, 0.3857, 0.05535, 0.375, 0.06034, 0.375, 0.006947, 0.599, 0.01193, 0.3857, 0.01193, 0.375, 0.006947, 0.6098, 0.006947, 0.3857, 0.7381, 0.599, 0.7381, 0.6098, 0.7431, 0.375, 0.7431, 0.599, 0.7381, 0.599, 0.6946, 0.6098, 0.6897, 0.6098, 0.7431, 0.599, 0.05535, 0.599, 0.01193, 0.6098, 0.006947, 0.6098, 0.06034, 0.599, 0.6946, 0.599, 0.7381, 0.599, 0.01193, 0.599, 0.05535])
me_cube_003.use_remesh_fix_poles = True
me_cube_003.use_remesh_preserve_attributes = False
me_cube_003.update()
me_beziercurve_003 = bpy.data.meshes.new('BezierCurve.003')
me_beziercurve_003.from_pydata([(-1.508, 7.854, -2.762), (-1.508, 7.854, 3.238), (-1.676, 7.925, -2.787), (-1.7, 7.717, 3.209), (-1.556, 6.482, -2.857), (-1.571, 6.148, 3.134), (-1.173, 4.859, -2.959), (-1.173, 4.46, 3.028), (-0.5128, 3.155, -3.079), (-0.5024, 2.729, 2.906), (0.4371, 1.464, -3.204), (0.4487, 1.036, 2.781), (1.689, -0.122, -3.318), (1.688, -0.5343, 2.668), (3.255, -1.513, -3.408), (3.222, -1.898, 2.58), (5.146, -2.617, -3.459), (5.061, -2.972, 2.53), (7.37, -3.341, -3.457), (7.214, -3.673, 2.532), (9.934, -3.594, -3.387), (9.697, -3.917, 2.6), (12.84, -3.287, -3.235), (12.53, -3.618, 2.747), (16.1, -2.334, -2.989), (15.71, -2.685, 2.989), (-2.432, 8.278, -2.762), (-2.432, 8.278, 3.238), (-2.676, 7.936, -2.791), (-2.7, 7.727, 3.205), (-2.543, 6.327, -2.868), (-2.559, 5.992, 3.122), (-2.128, 4.564, -2.979), (-2.129, 4.166, 3.008), (-1.418, 2.73, -3.108), (-1.407, 2.304, 2.877), (-0.3945, 0.9105, -3.242), (-0.3829, 0.4822, 2.743), (0.9606, -0.8057, -3.365), (0.9595, -1.218, 2.621), (2.667, -2.321, -3.463), (2.635, -2.705, 2.525), (4.737, -3.528, -3.519), (4.652, -3.882, 2.47), (7.167, -4.318, -3.516), (7.011, -4.65, 2.473), (9.94, -4.592, -3.441), (9.703, -4.915, 2.546), (13.04, -4.266, -3.279), (12.72, -4.597, 2.703), (16.38, -3.292, -3.027), (15.99, -3.643, 2.951)], [], [(1, 3, 2, 0), (3, 5, 4, 2), (5, 7, 6, 4), (7, 9, 8, 6), (9, 11, 10, 8), (11, 13, 12, 10), (13, 15, 14, 12), (15, 17, 16, 14), (17, 19, 18, 16), (19, 21, 20, 18), (21, 23, 22, 20), (23, 25, 24, 22), (27, 26, 28, 29), (29, 28, 30, 31), (31, 30, 32, 33), (33, 32, 34, 35), (35, 34, 36, 37), (37, 36, 38, 39), (39, 38, 40, 41), (41, 40, 42, 43), (43, 42, 44, 45), (45, 44, 46, 47), (47, 46, 48, 49), (49, 48, 50, 51), (1, 0, 26, 27), (3, 1, 27, 29), (0, 2, 28, 26), (5, 3, 29, 31), (2, 4, 30, 28), (7, 5, 31, 33), (4, 6, 32, 30), (9, 7, 33, 35), (6, 8, 34, 32), (11, 9, 35, 37), (8, 10, 36, 34), (13, 11, 37, 39), (10, 12, 38, 36), (15, 13, 39, 41), (12, 14, 40, 38), (17, 15, 41, 43), (14, 16, 42, 40), (19, 17, 43, 45), (16, 18, 44, 42), (21, 19, 45, 47), (18, 20, 46, 44), (23, 21, 47, 49), (20, 22, 48, 46), (25, 23, 49, 51), (24, 25, 51, 50), (22, 24, 50, 48)])
_uv = me_beziercurve_003.uv_layers.new(name='UVMap')
_uv.uv.foreach_set('vector', [0.0, 1.0, 0.08333, 1.0, 0.08333, 0.0, 0.0, 0.0, 0.08333, 1.0, 0.1667, 1.0, 0.1667, 0.0, 0.08333, 0.0, 0.1667, 1.0, 0.25, 1.0, 0.25, 0.0, 0.1667, 0.0, 0.25, 1.0, 0.3333, 1.0, 0.3333, 0.0, 0.25, 0.0, 0.3333, 1.0, 0.4167, 1.0, 0.4167, 0.0, 0.3333, 0.0, 0.4167, 1.0, 0.5, 1.0, 0.5, 0.0, 0.4167, 0.0, 0.5, 1.0, 0.5833, 1.0, 0.5833, 0.0, 0.5, 0.0, 0.5833, 1.0, 0.6667, 1.0, 0.6667, 0.0, 0.5833, 0.0, 0.6667, 1.0, 0.75, 1.0, 0.75, 0.0, 0.6667, 0.0, 0.75, 1.0, 0.8333, 1.0, 0.8333, 0.0, 0.75, 0.0, 0.8333, 1.0, 0.9167, 1.0, 0.9167, 0.0, 0.8333, 0.0, 0.9167, 1.0, 1.0, 1.0, 1.0, 0.0, 0.9167, 0.0, 0.0, 1.0, 0.0, 0.0, 0.08333, 0.0, 0.08333, 1.0, 0.08333, 1.0, 0.08333, 0.0, 0.1667, 0.0, 0.1667, 1.0, 0.1667, 1.0, 0.1667, 0.0, 0.25, 0.0, 0.25, 1.0, 0.25, 1.0, 0.25, 0.0, 0.3333, 0.0, 0.3333, 1.0, 0.3333, 1.0, 0.3333, 0.0, 0.4167, 0.0, 0.4167, 1.0, 0.4167, 1.0, 0.4167, 0.0, 0.5, 0.0, 0.5, 1.0, 0.5, 1.0, 0.5, 0.0, 0.5833, 0.0, 0.5833, 1.0, 0.5833, 1.0, 0.5833, 0.0, 0.6667, 0.0, 0.6667, 1.0, 0.6667, 1.0, 0.6667, 0.0, 0.75, 0.0, 0.75, 1.0, 0.75, 1.0, 0.75, 0.0, 0.8333, 0.0, 0.8333, 1.0, 0.8333, 1.0, 0.8333, 0.0, 0.9167, 0.0, 0.9167, 1.0, 0.9167, 1.0, 0.9167, 0.0, 1.0, 0.0, 1.0, 1.0, 0.0, 1.0, 0.0, 0.0, 0.0, 0.0, 0.0, 1.0, 0.08333, 1.0, 0.0, 1.0, 0.0, 1.0, 0.08333, 1.0, 0.0, 0.0, 0.08333, 0.0, 0.08333, 0.0, 0.0, 0.0, 0.1667, 1.0, 0.08333, 1.0, 0.08333, 1.0, 0.1667, 1.0, 0.08333, 0.0, 0.1667, 0.0, 0.1667, 0.0, 0.08333, 0.0, 0.25, 1.0, 0.1667, 1.0, 0.1667, 1.0, 0.25, 1.0, 0.1667, 0.0, 0.25, 0.0, 0.25, 0.0, 0.1667, 0.0, 0.3333, 1.0, 0.25, 1.0, 0.25, 1.0, 0.3333, 1.0, 0.25, 0.0, 0.3333, 0.0, 0.3333, 0.0, 0.25, 0.0, 0.4167, 1.0, 0.3333, 1.0, 0.3333, 1.0, 0.4167, 1.0, 0.3333, 0.0, 0.4167, 0.0, 0.4167, 0.0, 0.3333, 0.0, 0.5, 1.0, 0.4167, 1.0, 0.4167, 1.0, 0.5, 1.0, 0.4167, 0.0, 0.5, 0.0, 0.5, 0.0, 0.4167, 0.0, 0.5833, 1.0, 0.5, 1.0, 0.5, 1.0, 0.5833, 1.0, 0.5, 0.0, 0.5833, 0.0, 0.5833, 0.0, 0.5, 0.0, 0.6667, 1.0, 0.5833, 1.0, 0.5833, 1.0, 0.6667, 1.0, 0.5833, 0.0, 0.6667, 0.0, 0.6667, 0.0, 0.5833, 0.0, 0.75, 1.0, 0.6667, 1.0, 0.6667, 1.0, 0.75, 1.0, 0.6667, 0.0, 0.75, 0.0, 0.75, 0.0, 0.6667, 0.0, 0.8333, 1.0, 0.75, 1.0, 0.75, 1.0, 0.8333, 1.0, 0.75, 0.0, 0.8333, 0.0, 0.8333, 0.0, 0.75, 0.0, 0.9167, 1.0, 0.8333, 1.0, 0.8333, 1.0, 0.9167, 1.0, 0.8333, 0.0, 0.9167, 0.0, 0.9167, 0.0, 0.8333, 0.0, 1.0, 1.0, 0.9167, 1.0, 0.9167, 1.0, 1.0, 1.0, 1.0, 0.0, 1.0, 1.0, 1.0, 1.0, 1.0, 0.0, 0.9167, 0.0, 1.0, 0.0, 1.0, 0.0, 0.9167, 0.0])
me_beziercurve_003.use_remesh_fix_poles = True
me_beziercurve_003.use_remesh_preserve_attributes = False
me_beziercurve_003.update()

# ---- curves / text
cu_beziercurve_002 = bpy.data.curves.new('BezierCurve.002', 'CURVE')
cu_beziercurve_002.dimensions = '3D'
_sp = cu_beziercurve_002.splines.new('BEZIER'); _sp.bezier_points.add(0)
_sp.bezier_points.foreach_set('co', [-0.9153, 12.74, 0.0])
_sp.bezier_points.foreach_set('handle_left', [-0.7164, 13.42, 0.0])
_sp.bezier_points.foreach_set('handle_right', [-1.06, 12.25, 0.0])
for _p, _l, _r in zip(_sp.bezier_points, ['ALIGNED'], ['ALIGNED']): _p.handle_left_type = _l; _p.handle_right_type = _r
_sp.order_u = 0
_sp.order_v = 0
cu_beziercurve_002.use_path = True
cu_beziercurve_002.extrude = 3.0
cu_beziercurve_002.fill_mode = 'FULL'

# ---- objects
ob_empty = bpy.data.objects.new('Empty', None)
ob_cube = bpy.data.objects.new('Cube', me_cube_001)
ob_beziercurve = bpy.data.objects.new('BezierCurve', me_beziercurve)
ob_beziercurve_001 = bpy.data.objects.new('BezierCurve.001', cu_beziercurve_002)
ob_cube_002 = bpy.data.objects.new('Cube.002', me_cube_003)
ob_beziercurve_002 = bpy.data.objects.new('BezierCurve.002', me_beziercurve_003)

# ---- transforms, parenting, visibility, modifiers, constraints
ob_empty.location = (-167.0, -31.16, -0.3853)
ob_empty.scale = (19.66, 19.66, 19.66)
ob_empty.empty_display_type = 'IMAGE'
ob_empty.empty_display_size = 5.0
ob_empty.empty_image_offset = (1.464, 0.06199)
ob_cube.location = (0.005476, -0.00106, 1.435)
ob_cube.scale = (16.57, 16.57, 16.57)
ob_beziercurve.location = (0.0, 0.0, 2.348)
ob_beziercurve.scale = (1.149, 1.149, 1.068)
ob_beziercurve_001.location = (0.8184, 3.969, 2.941)
ob_cube_002.location = (-6.527, -6.916, 2.115)
ob_cube_002.rotation_euler = (0.0, -0.0, -0.9808)
ob_cube_002.scale = (0.3239, 7.343, 3.0)
ob_beziercurve_002.location = (-9.399, 8.204, 2.561)
ob_beziercurve_002.rotation_euler = (0.0, -0.0, -1.355)

# ---- collection membership
col_collection.objects.link(ob_empty)
col_collection.objects.link(ob_cube)
col_collection.objects.link(ob_beziercurve)
col_collection.objects.link(ob_beziercurve_001)
col_collection.objects.link(ob_cube_002)
col_collection.objects.link(ob_beziercurve_002)

# ---- scene / render settings (as saved in the file)
scene.frame_start = 1; scene.frame_end = 250; scene.frame_set(1)
scene.render.engine = 'BLENDER_EEVEE_NEXT'
scene.cycles.sampling_pattern = 'TABULATED_SOBOL'
scene.cycles.use_light_tree = False
scene.view_settings.view_transform = 'Filmic'
bpy.context.view_layer.update()

# ---- added for rendering (the .blend has no active camera and no usable light): camera, sun
cam_auto = bpy.data.cameras.new('AutoCamera')
cam_auto.lens = 50.0
cam_auto.sensor_width = 36.0
cam_auto.clip_end = 1000.0
ob_auto_camera = bpy.data.objects.new('AutoCamera', cam_auto)
scene.collection.objects.link(ob_auto_camera)
ob_auto_camera.location = (49.8277, -57.9304, 41.1962)
ob_auto_camera.rotation_euler = (1.09748, -7.21219e-08, 0.694738)
scene.camera = ob_auto_camera
light_auto_sun = bpy.data.lights.new('AutoSun', 'SUN')
light_auto_sun.energy = 3.0
light_auto_sun.angle = 0.0523599
ob_auto_sun = bpy.data.objects.new('AutoSun', light_auto_sun)
scene.collection.objects.link(ob_auto_sun)
ob_auto_sun.rotation_euler = (0.872665, 0.174533, 0.523599)
bpy.context.view_layer.update()

